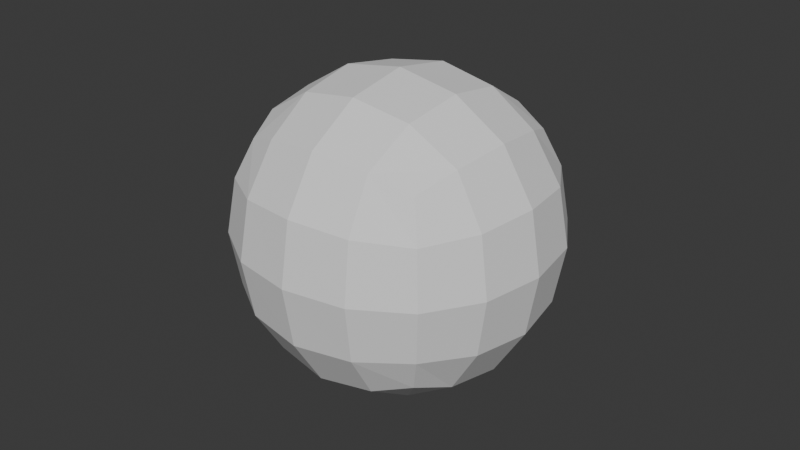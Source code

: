 # Source: test_search_in_editors.blend  (saved by Blender 5.2.24; exported with 4.5.12 LTS)
import bpy
from mathutils import Matrix  # noqa: F401  (used for matrix-valued properties, if any)

bpy.ops.wm.read_factory_settings(use_empty=True)
scene = bpy.context.scene
scene.name = 'Scene'

# ---- world
world_world = bpy.data.worlds.new('World'); scene.world = world_world
world_world.use_nodes = True; world_world.node_tree.nodes.clear()
_N = world_world.node_tree.nodes; _L = world_world.node_tree.links
n0 = _N.new('ShaderNodeOutputWorld'); n0.name = 'World Output'; n0.location = (200, 100)
n1 = _N.new('ShaderNodeBackground'); n1.name = 'Background'; n1.location = (-200, 100)
n1.inputs[0].default_value = (0.05088, 0.05088, 0.05088, 1.0)
_L.new(n1.outputs[0], n0.inputs[0])
n0.is_active_output = True
world_world.color = (0.05088, 0.05088, 0.05088)
world_world.sun_shadow_jitter_overblur = 0.0

# ---- meshes
me_cube_001 = bpy.data.meshes.new('Cube.001')
me_cube_001.from_pydata([(-1.0, -1.0, -1.0), (-1.0, -1.0, 1.0), (-1.0, 1.0, -1.0), (-1.0, 1.0, 1.0), (1.0, -1.0, -1.0), (1.0, -1.0, 1.0), (1.0, 1.0, -1.0), (1.0, 1.0, 1.0)], [], [(0, 1, 3, 2), (2, 3, 7, 6), (6, 7, 5, 4), (4, 5, 1, 0), (2, 6, 4, 0), (7, 3, 1, 5)])
_uv = me_cube_001.uv_layers.new(name='UVMap')
_uv.uv.foreach_set('vector', [0.375, 0.0, 0.625, 0.0, 0.625, 0.25, 0.375, 0.25, 0.375, 0.25, 0.625, 0.25, 0.625, 0.5, 0.375, 0.5, 0.375, 0.5, 0.625, 0.5, 0.625, 0.75, 0.375, 0.75, 0.375, 0.75, 0.625, 0.75, 0.625, 1.0, 0.375, 1.0, 0.125, 0.5, 0.375, 0.5, 0.375, 0.75, 0.125, 0.75, 0.625, 0.5, 0.875, 0.5, 0.875, 0.75, 0.625, 0.75])
me_cube_001.update()

# ---- objects
ob_search_test_cube = bpy.data.objects.new('__search_test_cube__', me_cube_001)

# ---- transforms, parenting, visibility, modifiers, constraints
ob_search_test_cube.location = (0.0, 0.0, 0.0)
_m = ob_search_test_cube.modifiers.new('Subdivision', 'SUBSURF')

# ---- collection membership
scene.collection.objects.link(ob_search_test_cube)

# ---- scene / render settings (as saved in the file)
scene.frame_start = 1; scene.frame_end = 250; scene.frame_set(10)
scene.render.engine = 'BLENDER_EEVEE_NEXT'
scene.render.bake_bias = 0.0
scene.render.bake_samples = 0
scene.cycles.sampling_pattern = 'TABULATED_SOBOL'
scene.eevee.use_volume_custom_range = False
bpy.context.view_layer.update()

# ---- added for rendering (the .blend has no active camera and no usable light): camera, sun
cam_auto = bpy.data.cameras.new('AutoCamera')
cam_auto.lens = 50.0
cam_auto.sensor_width = 36.0
cam_auto.clip_end = 1000.0
ob_auto_camera = bpy.data.objects.new('AutoCamera', cam_auto)
scene.collection.objects.link(ob_auto_camera)
ob_auto_camera.location = (3.20507, -3.84609, 2.56406)
ob_auto_camera.rotation_euler = (1.09748, -7.21219e-08, 0.694738)
scene.camera = ob_auto_camera
light_auto_sun = bpy.data.lights.new('AutoSun', 'SUN')
light_auto_sun.energy = 3.0
light_auto_sun.angle = 0.0523599
ob_auto_sun = bpy.data.objects.new('AutoSun', light_auto_sun)
scene.collection.objects.link(ob_auto_sun)
ob_auto_sun.rotation_euler = (0.872665, 0.174533, 0.523599)
bpy.context.view_layer.update()
